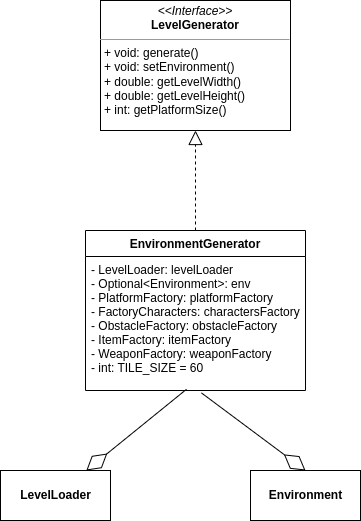

The diagram above was exported from draw.io. Its source (the exported page's mxGraphModel, read from the mxfile embedded in the PNG):
<mxGraphModel dx="1422" dy="905" grid="1" gridSize="10" guides="1" tooltips="1" connect="1" arrows="1" fold="1" page="1" pageScale="1" pageWidth="850" pageHeight="1100" math="0" shadow="0">
  <root>
    <mxCell id="0" />
    <mxCell id="1" parent="0" />
    <mxCell id="B5W7k_eGvKt1kaE8W04k-1" value="&lt;p style=&quot;margin: 0px ; margin-top: 4px ; text-align: center&quot;&gt;&lt;i&gt;&amp;lt;&amp;lt;Interface&amp;gt;&amp;gt;&lt;/i&gt;&lt;br&gt;&lt;b&gt;LevelGenerator&lt;/b&gt;&lt;/p&gt;&lt;hr size=&quot;1&quot;&gt;&lt;p style=&quot;margin: 0px ; margin-left: 4px&quot;&gt;+ void: generate()&lt;/p&gt;&lt;p style=&quot;margin: 0px ; margin-left: 4px&quot;&gt;+ void: setEnvironment()&lt;/p&gt;&lt;p style=&quot;margin: 0px ; margin-left: 4px&quot;&gt;+ double: getLevelWidth()&lt;/p&gt;&lt;p style=&quot;margin: 0px ; margin-left: 4px&quot;&gt;+ double: getLevelHeight()&lt;/p&gt;&lt;p style=&quot;margin: 0px ; margin-left: 4px&quot;&gt;+ int: getPlatformSize()&lt;/p&gt;" style="verticalAlign=top;align=left;overflow=fill;fontSize=12;fontFamily=Helvetica;html=1;" vertex="1" parent="1">
      <mxGeometry x="330" y="230" width="190" height="130" as="geometry" />
    </mxCell>
    <mxCell id="B5W7k_eGvKt1kaE8W04k-2" value="EnvironmentGenerator" style="swimlane;fontStyle=1;align=center;verticalAlign=top;childLayout=stackLayout;horizontal=1;startSize=26;horizontalStack=0;resizeParent=1;resizeParentMax=0;resizeLast=0;collapsible=1;marginBottom=0;" vertex="1" parent="1">
      <mxGeometry x="315" y="460" width="220" height="160" as="geometry" />
    </mxCell>
    <mxCell id="B5W7k_eGvKt1kaE8W04k-3" value="- LevelLoader: levelLoader&#10;- Optional&lt;Environment&gt;: env&#10;- PlatformFactory: platformFactory&#10;- FactoryCharacters: charactersFactory&#10;- ObstacleFactory: obstacleFactory&#10;- ItemFactory: itemFactory&#10;- WeaponFactory: weaponFactory&#10;- int: TILE_SIZE = 60" style="text;strokeColor=none;fillColor=none;align=left;verticalAlign=top;spacingLeft=4;spacingRight=4;overflow=hidden;rotatable=0;points=[[0,0.5],[1,0.5]];portConstraint=eastwest;" vertex="1" parent="B5W7k_eGvKt1kaE8W04k-2">
      <mxGeometry y="26" width="220" height="134" as="geometry" />
    </mxCell>
    <mxCell id="B5W7k_eGvKt1kaE8W04k-6" value="" style="endArrow=block;dashed=1;endFill=0;endSize=12;html=1;rounded=0;entryX=0.5;entryY=1;entryDx=0;entryDy=0;" edge="1" parent="1" source="B5W7k_eGvKt1kaE8W04k-2" target="B5W7k_eGvKt1kaE8W04k-1">
      <mxGeometry width="160" relative="1" as="geometry">
        <mxPoint x="340" y="460" as="sourcePoint" />
        <mxPoint x="500" y="460" as="targetPoint" />
      </mxGeometry>
    </mxCell>
    <mxCell id="B5W7k_eGvKt1kaE8W04k-17" value="&lt;b&gt;LevelLoader&lt;/b&gt;" style="html=1;" vertex="1" parent="1">
      <mxGeometry x="230" y="700" width="110" height="50" as="geometry" />
    </mxCell>
    <mxCell id="B5W7k_eGvKt1kaE8W04k-18" value="" style="endArrow=diamondThin;endFill=0;endSize=24;html=1;rounded=0;exitX=0.459;exitY=0.991;exitDx=0;exitDy=0;exitPerimeter=0;" edge="1" parent="1" source="B5W7k_eGvKt1kaE8W04k-3" target="B5W7k_eGvKt1kaE8W04k-17">
      <mxGeometry width="160" relative="1" as="geometry">
        <mxPoint x="280" y="640" as="sourcePoint" />
        <mxPoint x="440" y="640" as="targetPoint" />
      </mxGeometry>
    </mxCell>
    <mxCell id="B5W7k_eGvKt1kaE8W04k-19" value="&lt;b&gt;Environment&lt;/b&gt;" style="html=1;" vertex="1" parent="1">
      <mxGeometry x="480" y="700" width="110" height="50" as="geometry" />
    </mxCell>
    <mxCell id="B5W7k_eGvKt1kaE8W04k-20" value="" style="endArrow=diamondThin;endFill=0;endSize=24;html=1;rounded=0;entryX=0.5;entryY=0;entryDx=0;entryDy=0;exitX=0.527;exitY=1.018;exitDx=0;exitDy=0;exitPerimeter=0;" edge="1" parent="1" source="B5W7k_eGvKt1kaE8W04k-3" target="B5W7k_eGvKt1kaE8W04k-19">
      <mxGeometry width="160" relative="1" as="geometry">
        <mxPoint x="370" y="660" as="sourcePoint" />
        <mxPoint x="530" y="660" as="targetPoint" />
      </mxGeometry>
    </mxCell>
  </root>
</mxGraphModel>